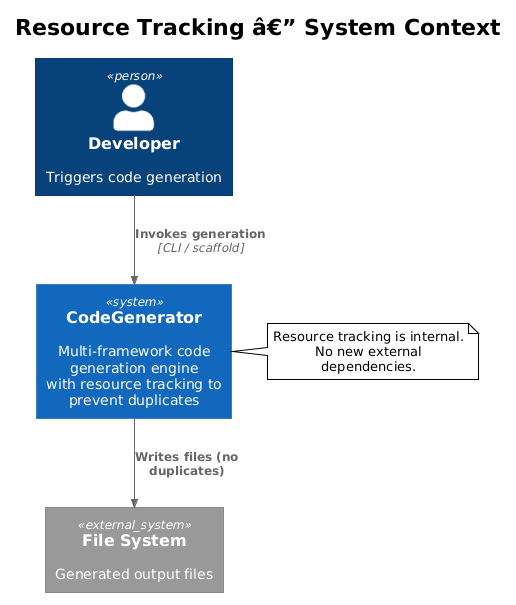

The diagram above was rendered by PlantUML. Its source (embedded in the PNG):
@startuml
!theme plain
!include <C4/C4_Context>

title Resource Tracking â€” System Context

Person(dev, "Developer", "Triggers code generation")

System(codegen, "CodeGenerator", "Multi-framework code generation engine\nwith resource tracking to prevent duplicates")

System_Ext(fs, "File System", "Generated output files")

Rel(dev, codegen, "Invokes generation", "CLI / scaffold")
Rel(codegen, fs, "Writes files (no duplicates)")

note right of codegen
  Resource tracking is internal.
  No new external dependencies.
end note
@enduml